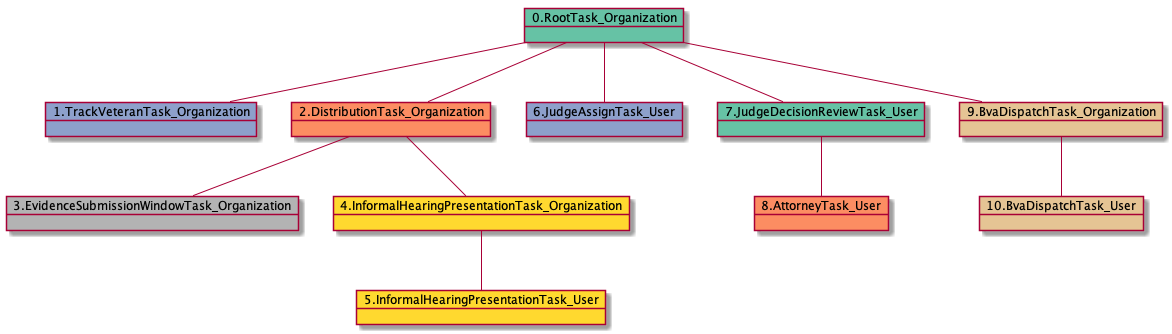

The diagram above was rendered by PlantUML. Its source (embedded in the PNG):
@startuml
object 0.RootTask_Organization #66c2a5
object 1.TrackVeteranTask_Organization #8da0cb
object 2.DistributionTask_Organization #fc8d62
object 3.EvidenceSubmissionWindowTask_Organization #b3b3b3
object 4.InformalHearingPresentationTask_Organization #ffd92f
object 5.InformalHearingPresentationTask_User #ffd92f
object 6.JudgeAssignTask_User #8da0cb
object 7.JudgeDecisionReviewTask_User #66c2a5
object 8.AttorneyTask_User #fc8d62
object 9.BvaDispatchTask_Organization #e5c494
object 10.BvaDispatchTask_User #e5c494
0.RootTask_Organization -- 1.TrackVeteranTask_Organization
0.RootTask_Organization -- 2.DistributionTask_Organization
2.DistributionTask_Organization -- 3.EvidenceSubmissionWindowTask_Organization
2.DistributionTask_Organization -- 4.InformalHearingPresentationTask_Organization
4.InformalHearingPresentationTask_Organization -- 5.InformalHearingPresentationTask_User
0.RootTask_Organization -- 6.JudgeAssignTask_User
0.RootTask_Organization -- 7.JudgeDecisionReviewTask_User
7.JudgeDecisionReviewTask_User -- 8.AttorneyTask_User
0.RootTask_Organization -- 9.BvaDispatchTask_Organization
9.BvaDispatchTask_Organization -- 10.BvaDispatchTask_User
@enduml